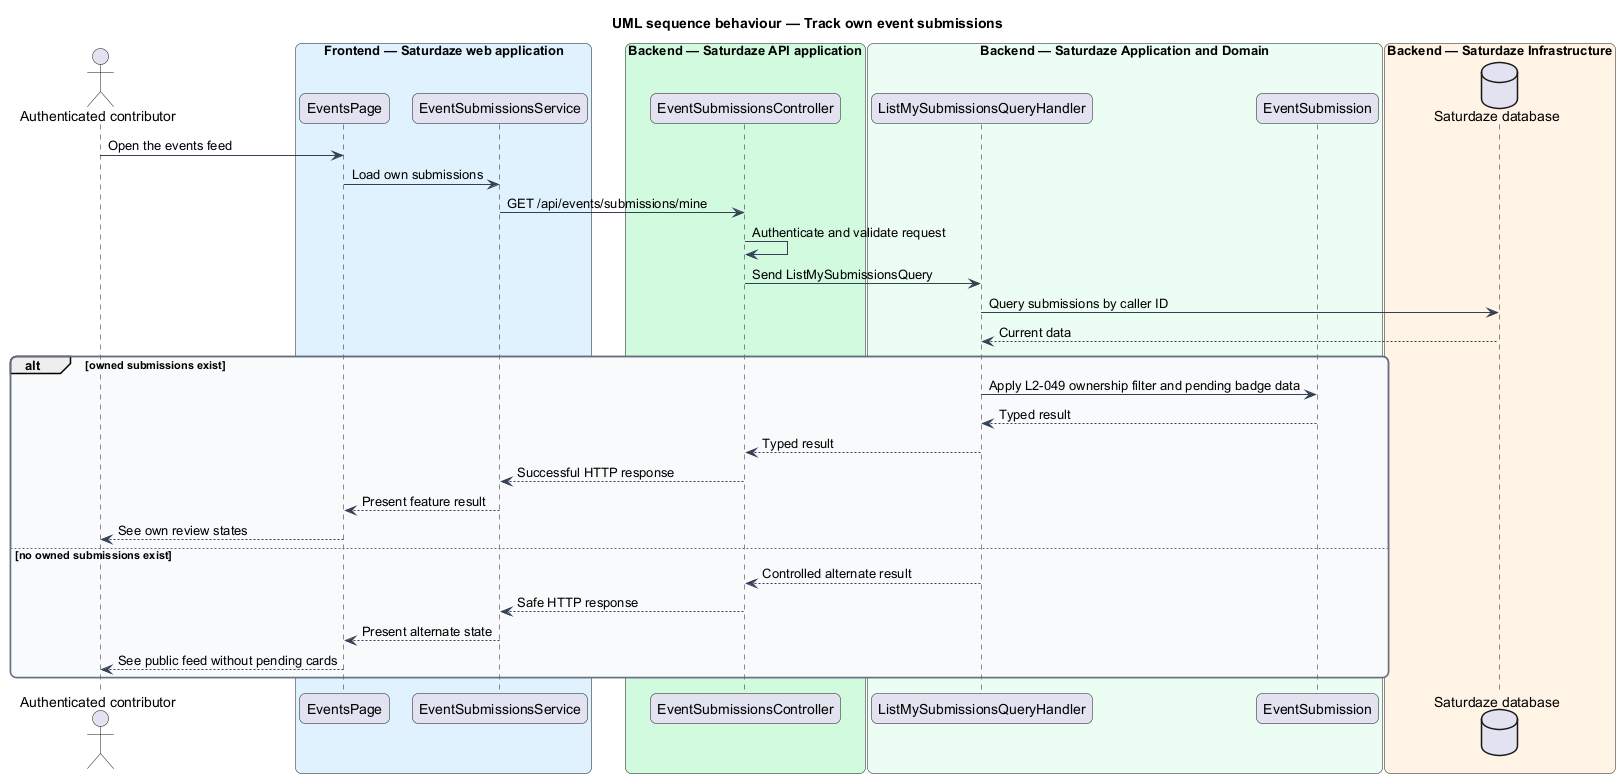

The diagram above was rendered by PlantUML. Its source (embedded in the PNG):
@startuml
title UML sequence behaviour — Track own event submissions
skinparam backgroundColor #FFFFFF
skinparam shadowing false
skinparam roundcorner 12
skinparam defaultFontName Arial
skinparam ArrowColor #344054
skinparam rectangle {
  BorderColor #344054
  FontColor #101828
}
skinparam package {
  BorderColor #667085
  FontColor #101828
  BackgroundColor #F9FAFB
}
actor "Authenticated contributor" as actor
box "Frontend — Saturdaze web application" #E0F2FE
  participant "EventsPage" as page
  participant "EventSubmissionsService" as client
end box
box "Backend — Saturdaze API application" #D1FADF
  participant "EventSubmissionsController" as controller
end box
box "Backend — Saturdaze Application and Domain" #ECFDF3
  participant "ListMySubmissionsQueryHandler" as handler
  participant "EventSubmission" as entity
end box
box "Backend — Saturdaze Infrastructure" #FFF4E5
  database "Saturdaze database" as infra
  end box
actor -> page : Open the events feed
page -> client : Load own submissions
client -> controller : GET /api/events/submissions/mine
controller -> controller : Authenticate and validate request
controller -> handler : Send ListMySubmissionsQuery
handler -> infra : Query submissions by caller ID
infra --> handler : Current data
alt owned submissions exist
  handler -> entity : Apply L2-049 ownership filter and pending badge data
  entity --> handler : Typed result
  handler --> controller : Typed result
  controller --> client : Successful HTTP response
  client --> page : Present feature result
  page --> actor : See own review states
else no owned submissions exist
  handler --> controller : Controlled alternate result
  controller --> client : Safe HTTP response
  client --> page : Present alternate state
  page --> actor : See public feed without pending cards
end
@enduml